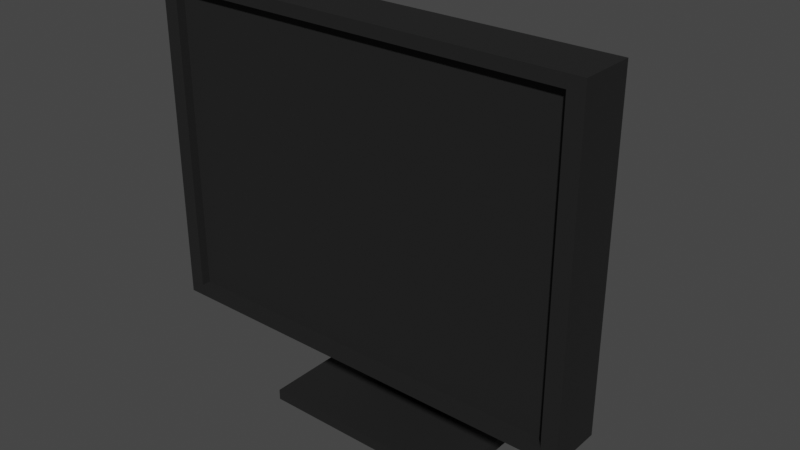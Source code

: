 # Source: screen.blend  (saved by Blender 2.82.7; exported with 4.5.12 LTS)
import bpy
from mathutils import Matrix  # noqa: F401  (used for matrix-valued properties, if any)

bpy.ops.wm.read_factory_settings(use_empty=True)
scene = bpy.context.scene
scene.name = 'Scene'

# ---- collections
col_collection = bpy.data.collections.new('Collection'); scene.collection.children.link(col_collection)

# ---- materials (node trees are filled in below, after node groups)
mat_plastic = bpy.data.materials.new('Plastic')
mat_plastic.use_transparent_shadow = False

# ---- material node trees
mat_plastic.use_nodes = True; mat_plastic.node_tree.nodes.clear()
_N = mat_plastic.node_tree.nodes; _L = mat_plastic.node_tree.links
n0 = _N.new('ShaderNodeOutputMaterial'); n0.name = 'Material Output'; n0.location = (300, 300)
n1 = _N.new('ShaderNodeBsdfPrincipled'); n1.name = 'Principled BSDF'; n1.location = (10, 300)
n1.distribution = 'GGX'
n1.subsurface_method = 'BURLEY'
n1.inputs[0].default_value = (0.007221, 0.007221, 0.007221, 1.0)
n1.inputs[2].default_value = 0.8
n1.inputs[3].default_value = 1.45
n1.inputs[27].default_value = (0.0, 0.0, 0.0, 1.0)
n1.inputs[28].default_value = 1.0
_L.new(n1.outputs[0], n0.inputs[0])
n0.is_active_output = True

# ---- world
world_world = bpy.data.worlds.new('World'); scene.world = world_world
world_world.use_nodes = True; world_world.node_tree.nodes.clear()
_N = world_world.node_tree.nodes; _L = world_world.node_tree.links
n0 = _N.new('ShaderNodeOutputWorld'); n0.name = 'World Output'; n0.location = (300, 300)
n1 = _N.new('ShaderNodeBackground'); n1.name = 'Background'; n1.location = (10, 300)
n1.inputs[0].default_value = (0.05088, 0.05088, 0.05088, 1.0)
_L.new(n1.outputs[0], n0.inputs[0])
n0.is_active_output = True
world_world.color = (0.05088, 0.05088, 0.05088)
world_world.use_sun_shadow = False
world_world.sun_shadow_jitter_overblur = 0.0

# ---- meshes
me_cube_001 = bpy.data.meshes.new('Cube.001')
me_cube_001.from_pydata([(-0.2321, -0.25, -0.2321), (-0.2321, -0.25, 0.2321), (-0.1696, 0.25, -0.1696), (-0.1696, 0.25, 0.1696), (0.2321, -0.25, -0.2321), (0.2321, -0.25, 0.2321), (0.1696, 0.25, -0.1696), (0.1696, 0.25, 0.1696), (-0.25, 0.25, 0.25), (-0.25, 0.25, -0.25), (0.25, 0.25, -0.25), (0.25, 0.25, 0.25), (-0.06818, 0.55, -0.06818), (-0.06818, 0.55, 0.06818), (0.06818, 0.55, -0.06818), (0.06818, 0.55, 0.06818), (-0.06818, 0.75, -0.06818), (-0.06818, 0.75, 0.06818), (0.06818, 0.75, -0.06818), (0.06818, 0.75, 0.06818), (-0.06818, 0.55, -0.3682), (0.06818, 0.55, -0.3682), (-0.06818, 0.75, -0.3682), (0.06818, 0.75, -0.3682), (-0.25, -0.25, -0.25), (-0.25, -0.25, 0.25), (0.25, -0.25, 0.25), (0.25, -0.25, -0.25), (-0.2321, -0.1652, -0.2321), (-0.2321, -0.1652, 0.2321), (0.2321, -0.1652, -0.2321), (0.2321, -0.1652, 0.2321), (-0.1226, -0.1819, -0.3682), (0.1226, -0.1819, -0.3682), (-0.1226, 0.9873, -0.3682), (0.1226, 0.9873, -0.3682), (-0.1226, -0.1819, -0.3848), (0.1226, -0.1819, -0.3848), (-0.1226, 0.9873, -0.3848), (0.1226, 0.9873, -0.3848)], [], [(24, 25, 8, 9), (3, 7, 15, 13), (10, 11, 26, 27), (1, 0, 28, 29), (9, 10, 27, 24), (11, 8, 25, 26), (3, 2, 9, 8), (2, 6, 10, 9), (7, 3, 8, 11), (6, 7, 11, 10), (13, 15, 19, 17), (2, 3, 13, 12), (7, 6, 14, 15), (6, 2, 12, 14), (16, 17, 19, 18), (12, 13, 17, 16), (15, 14, 18, 19), (16, 18, 23, 22), (20, 22, 34, 32), (12, 16, 22, 20), (14, 12, 20, 21), (18, 14, 21, 23), (0, 1, 25, 24), (5, 4, 27, 26), (4, 0, 24, 27), (1, 5, 26, 25), (30, 31, 29, 28), (5, 1, 29, 31), (4, 5, 31, 30), (0, 4, 30, 28), (32, 34, 38, 36), (21, 20, 32, 33), (23, 21, 33, 35), (22, 23, 35, 34), (37, 36, 38, 39), (33, 32, 36, 37), (35, 33, 37, 39), (34, 35, 39, 38)])
_uv = me_cube_001.uv_layers.new(name='UVMap')
_uv.uv.foreach_set('vector', [0.375, 0.0, 0.625, 0.0, 0.625, 0.25, 0.375, 0.25, 0.5848, 0.2902, 0.5848, 0.4598, 0.5848, 0.4598, 0.5848, 0.2902, 0.375, 0.5, 0.625, 0.5, 0.625, 0.75, 0.375, 0.75, 0.6161, 0.9911, 0.3839, 0.9911, 0.3839, 0.9911, 0.6161, 0.9911, 0.125, 0.5, 0.375, 0.5, 0.375, 0.75, 0.125, 0.75, 0.625, 0.5, 0.875, 0.5, 0.875, 0.75, 0.625, 0.75, 0.5848, 0.2902, 0.4152, 0.2902, 0.375, 0.25, 0.625, 0.25, 0.4152, 0.2902, 0.4152, 0.4598, 0.375, 0.5, 0.375, 0.25, 0.5848, 0.4598, 0.5848, 0.2902, 0.625, 0.25, 0.625, 0.5, 0.4152, 0.4598, 0.5848, 0.4598, 0.625, 0.5, 0.375, 0.5, 0.5848, 0.2902, 0.5848, 0.4598, 0.5848, 0.4598, 0.5848, 0.2902, 0.4152, 0.2902, 0.5848, 0.2902, 0.5848, 0.2902, 0.4152, 0.2902, 0.5848, 0.4598, 0.4152, 0.4598, 0.4152, 0.4598, 0.5848, 0.4598, 0.4152, 0.4598, 0.4152, 0.2902, 0.4152, 0.2902, 0.4152, 0.4598, 0.4152, 0.2902, 0.5848, 0.2902, 0.5848, 0.4598, 0.4152, 0.4598, 0.4152, 0.2902, 0.5848, 0.2902, 0.5848, 0.2902, 0.4152, 0.2902, 0.5848, 0.4598, 0.4152, 0.4598, 0.4152, 0.4598, 0.5848, 0.4598, 0.4152, 0.2902, 0.4152, 0.4598, 0.4152, 0.4598, 0.4152, 0.2902, 0.4152, 0.2902, 0.4152, 0.2902, 0.4152, 0.2902, 0.4152, 0.2902, 0.4152, 0.2902, 0.4152, 0.2902, 0.4152, 0.2902, 0.4152, 0.2902, 0.4152, 0.4598, 0.4152, 0.2902, 0.4152, 0.2902, 0.4152, 0.4598, 0.4152, 0.4598, 0.4152, 0.4598, 0.4152, 0.4598, 0.4152, 0.4598, 0.3839, 0.9911, 0.6161, 0.9911, 0.625, 1.0, 0.375, 1.0, 0.6161, 0.7589, 0.3839, 0.7589, 0.375, 0.75, 0.625, 0.75, 0.3839, 0.7589, 0.3839, 0.9911, 0.375, 1.0, 0.375, 0.75, 0.6161, 0.9911, 0.6161, 0.7589, 0.625, 0.75, 0.625, 1.0, 0.3839, 0.7589, 0.6161, 0.7589, 0.6161, 0.9911, 0.3839, 0.9911, 0.6161, 0.7589, 0.6161, 0.9911, 0.6161, 0.9911, 0.6161, 0.7589, 0.3839, 0.7589, 0.6161, 0.7589, 0.6161, 0.7589, 0.3839, 0.7589, 0.3839, 0.9911, 0.3839, 0.7589, 0.3839, 0.7589, 0.3839, 0.9911, 0.4152, 0.2902, 0.4152, 0.2902, 0.4152, 0.2902, 0.4152, 0.2902, 0.4152, 0.4598, 0.4152, 0.2902, 0.4152, 0.2902, 0.4152, 0.4598, 0.4152, 0.4598, 0.4152, 0.4598, 0.4152, 0.4598, 0.4152, 0.4598, 0.4152, 0.2902, 0.4152, 0.4598, 0.4152, 0.4598, 0.4152, 0.2902, 0.4152, 0.4598, 0.4152, 0.2902, 0.4152, 0.2902, 0.4152, 0.4598, 0.4152, 0.4598, 0.4152, 0.2902, 0.4152, 0.2902, 0.4152, 0.4598, 0.4152, 0.4598, 0.4152, 0.4598, 0.4152, 0.4598, 0.4152, 0.4598, 0.4152, 0.2902, 0.4152, 0.4598, 0.4152, 0.4598, 0.4152, 0.2902])
me_cube_001.materials.append(mat_plastic)
me_cube_001.use_remesh_fix_poles = True
me_cube_001.use_remesh_preserve_attributes = False
me_cube_001.use_mirror_vertex_groups = False
me_cube_001.update()

# ---- objects
ob_cube = bpy.data.objects.new('Cube', me_cube_001)

# ---- transforms, parenting, visibility, modifiers, constraints
ob_cube.location = (0.0, 0.0, 0.0)
ob_cube.scale = (0.8, 0.1, 0.6)
ob_cube.lineart.crease_threshold = 0.0

# ---- collection membership
col_collection.objects.link(ob_cube)

# ---- scene / render settings (as saved in the file)
scene.frame_start = 1; scene.frame_end = 250; scene.frame_set(1)
scene.render.engine = 'BLENDER_EEVEE_NEXT'
scene.cycles.use_denoising = False
scene.cycles.samples = 128
scene.cycles.sampling_pattern = 'TABULATED_SOBOL'
scene.cycles.use_adaptive_sampling = False
scene.cycles.use_light_tree = False
scene.view_settings.view_transform = 'Filmic'
bpy.context.view_layer.update()

# ---- added for rendering (the .blend has no active camera and no usable light): camera, sun
cam_auto = bpy.data.cameras.new('AutoCamera')
cam_auto.lens = 50.0
cam_auto.sensor_width = 36.0
cam_auto.clip_end = 1000.0
ob_auto_camera = bpy.data.objects.new('AutoCamera', cam_auto)
scene.collection.objects.link(ob_auto_camera)
ob_auto_camera.location = (0.523713, -0.591592, 0.378516)
ob_auto_camera.rotation_euler = (1.09748, -7.21219e-08, 0.694738)
scene.camera = ob_auto_camera
light_auto_sun = bpy.data.lights.new('AutoSun', 'SUN')
light_auto_sun.energy = 3.0
light_auto_sun.angle = 0.0523599
ob_auto_sun = bpy.data.objects.new('AutoSun', light_auto_sun)
scene.collection.objects.link(ob_auto_sun)
ob_auto_sun.rotation_euler = (0.872665, 0.174533, 0.523599)
bpy.context.view_layer.update()
